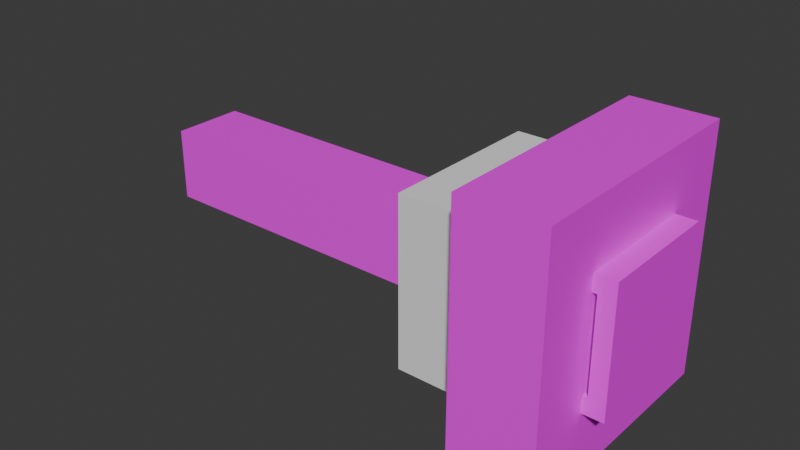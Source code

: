 # Source: pipe_pump.blend  (saved by Blender 4.2.66; exported with 4.5.12 LTS)
import bpy
from mathutils import Matrix  # noqa: F401  (used for matrix-valued properties, if any)

bpy.ops.wm.read_factory_settings(use_empty=True)
scene = bpy.context.scene
scene.name = 'Scene'

# ---- collections
col_collection = bpy.data.collections.new('Collection'); scene.collection.children.link(col_collection)

# ---- images (referenced by path relative to the original .blend; pixels are not part of the script)
import os
ASSET_DIR = os.environ.get("B2B_ASSET_DIR", "")  # directory of the original .blend (textures are referenced by path, not embedded)
HERE = os.path.dirname(os.path.abspath(__file__))  # packed textures are extracted next to this script under _unpacked/

def load_image(name, relpath, width, height, colorspace="sRGB"):
    """Load a texture the original file referenced (path relative to the .blend, or extracted next to this script)."""
    p = next((c for c in (os.path.join(HERE, relpath), os.path.join(ASSET_DIR, relpath)) if relpath and os.path.exists(c)), "")
    if p:
        img = bpy.data.images.load(p, check_existing=True)
        img.name = name
    else:  # same state as the original file: an image datablock whose file is absent (Cycles renders it pink)
        img = bpy.data.images.new(name, width, height)
        img.source = "FILE"
        img.filepath = "//" + (relpath or name)
    img.colorspace_settings.name = colorspace
    return img
img_crankshaft_pump_png = load_image('crankshaft_pump.png', 'crankshaft_pump.png', 1024, 1024, 'sRGB')

# ---- materials (node trees are filled in below, after node groups)
mat_material = bpy.data.materials.new('Material')
mat_material.alpha_threshold = 0.0
mat_material.roughness = 0.5
mat_material.line_color = (0.0, 0.0, 0.0, 1.0)

# ---- material node trees
mat_material.use_nodes = True; mat_material.node_tree.nodes.clear()
_N = mat_material.node_tree.nodes; _L = mat_material.node_tree.links
n0 = _N.new('ShaderNodeOutputMaterial'); n0.name = 'Material Output'; n0.location = (300, 300)
n1 = _N.new('ShaderNodeBsdfPrincipled'); n1.name = 'Principled BSDF'; n1.location = (10, 300)
n1.inputs[3].default_value = 1.45
n2 = _N.new('ShaderNodeTexImage'); n2.name = 'Image Texture'; n2.location = (-313, 273)
n2.image = img_crankshaft_pump_png
n2.interpolation = 'Closest'
_L.new(n1.outputs[0], n0.inputs[0])
_L.new(n2.outputs[0], n1.inputs[0])
n0.is_active_output = True

# ---- world
world_world = bpy.data.worlds.new('World'); scene.world = world_world
world_world.use_nodes = True; world_world.node_tree.nodes.clear()
_N = world_world.node_tree.nodes; _L = world_world.node_tree.links
n0 = _N.new('ShaderNodeOutputWorld'); n0.name = 'World Output'; n0.location = (300, 300)
n1 = _N.new('ShaderNodeBackground'); n1.name = 'Background'; n1.location = (10, 300)
n1.inputs[0].default_value = (0.05088, 0.05088, 0.05088, 1.0)
_L.new(n1.outputs[0], n0.inputs[0])
n0.is_active_output = True
world_world.color = (0.05088, 0.05088, 0.05088)
world_world.sun_shadow_jitter_overblur = 0.0

# ---- meshes
me_cube_002 = bpy.data.meshes.new('Cube.002')
me_cube_002.from_pydata([(-1.0, -1.0, -1.0), (-1.0, -1.0, 1.0), (-1.0, 1.0, -1.0), (-1.0, 1.0, 1.0), (1.0, -1.0, -1.0), (1.0, -1.0, 1.0), (1.0, 1.0, -1.0), (1.0, 1.0, 1.0)], [], [(0, 1, 3, 2), (2, 3, 7, 6), (6, 7, 5, 4), (4, 5, 1, 0), (2, 6, 4, 0), (7, 3, 1, 5)])
_uv = me_cube_002.uv_layers.new(name='UVMap')
_uv.uv.foreach_set('vector', [0.5, 0.5094, 1.0, 0.5094, 1.0, 1.009, 0.5, 1.009, 0.5, 0.5094, 1.0, 0.5094, 1.0, 0.7594, 0.5, 0.7594, 0.5, 0.5094, 1.0, 0.5094, 1.0, 1.009, 0.5, 1.009, 0.5, 0.7594, 1.0, 0.7594, 1.0, 1.009, 0.5, 1.009, 0.5, 0.5094, 0.75, 0.5094, 0.75, 1.009, 0.5, 1.009, 0.75, 0.5094, 1.0, 0.5094, 1.0, 1.009, 0.75, 1.009])
me_cube_002.materials.append(mat_material)
me_cube_002.update()
me_cube_004 = bpy.data.meshes.new('Cube.004')
me_cube_004.from_pydata([(-1.0, -1.0, -1.0), (-1.0, -1.0, 1.0), (-1.0, 1.0, -1.0), (-1.0, 1.0, 1.0), (1.0, -1.0, -1.0), (1.0, -1.0, 1.0), (1.0, 1.0, -1.0), (1.0, 1.0, 1.0)], [], [(0, 1, 3, 2), (2, 3, 7, 6), (6, 7, 5, 4), (4, 5, 1, 0), (2, 6, 4, 0), (7, 3, 1, 5)])
_uv = me_cube_004.uv_layers.new(name='UVMap')
_uv.uv.foreach_set('vector', [0.5, 0.5094, 1.0, 0.5094, 1.0, 1.009, 0.5, 1.009, 0.5, 0.5094, 1.0, 0.5094, 1.0, 0.7594, 0.5, 0.7594, 0.5, 0.5094, 1.0, 0.5094, 1.0, 1.009, 0.5, 1.009, 0.5, 0.7594, 1.0, 0.7594, 1.0, 1.009, 0.5, 1.009, 0.5, 0.5094, 0.75, 0.5094, 0.75, 1.009, 0.5, 1.009, 0.75, 0.5094, 1.0, 0.5094, 1.0, 1.009, 0.75, 1.009])
me_cube_004.materials.append(None)
me_cube_004.update()
me_cube_005 = bpy.data.meshes.new('Cube.005')
me_cube_005.from_pydata([(-0.7401, -1.0, -0.7401), (-0.7401, -1.0, 0.7401), (-0.7401, 1.0, -0.7401), (-0.7401, 1.0, 0.7401), (0.7401, -1.0, -0.7401), (0.7401, -1.0, 0.7401), (0.7401, 1.0, -0.7401), (0.7401, 1.0, 0.7401), (-1.0, -1.0, -1.0), (-1.0, -1.0, 1.0), (-1.0, 1.0, 1.0), (-1.0, 1.0, -1.0), (1.0, 1.0, -1.0), (1.0, 1.0, 1.0), (1.0, -1.0, 1.0), (1.0, -1.0, -1.0), (-0.7401, 0.7866, 0.7401), (-0.7401, 0.7866, -0.7401), (0.7401, 0.7866, -0.7401), (0.7401, 0.7866, 0.7401), (-0.7401, -0.7866, -0.7401), (-0.7401, -0.7866, 0.7401), (0.7401, -0.7866, 0.7401), (0.7401, -0.7866, -0.7401), (-7.166, -0.5788, -0.5788), (-7.166, -0.5788, 0.5788), (-7.166, 0.5788, -0.5788), (-7.166, 0.5788, 0.5788), (0.2129, -0.5788, -0.5788), (0.2129, -0.5788, 0.5788), (0.2129, 0.5788, -0.5788), (0.2129, 0.5788, 0.5788)], [], [(8, 9, 10, 11), (7, 6, 18, 19), (12, 13, 14, 15), (0, 4, 23, 20), (11, 12, 15, 8), (13, 10, 9, 14), (0, 1, 9, 8), (3, 2, 11, 10), (2, 6, 12, 11), (7, 3, 10, 13), (6, 7, 13, 12), (5, 4, 15, 14), (4, 0, 8, 15), (1, 5, 14, 9), (17, 16, 19, 18), (6, 2, 17, 18), (3, 7, 19, 16), (2, 3, 16, 17), (23, 22, 21, 20), (1, 0, 20, 21), (5, 1, 21, 22), (4, 5, 22, 23), (24, 25, 27, 26), (26, 27, 31, 30), (30, 31, 29, 28), (28, 29, 25, 24), (26, 30, 28, 24), (31, 27, 25, 29)])
_uv = me_cube_005.uv_layers.new(name='UVMap')
_uv.uv.foreach_set('vector', [0.0, 0.5, 0.5, 0.5, 0.5, 1.0, 0.0, 1.0, 0.435, 0.935, 0.06498, 0.935, 0.06498, 0.935, 0.435, 0.935, 0.0, 0.5, 0.5, 0.5, 0.5, 1.0, 0.0, 1.0, 0.06498, 0.935, 0.06498, 0.565, 0.06498, 0.565, 0.06498, 0.935, 0.0, 0.5, 0.5, 0.5, 0.5, 1.0, 0.0, 1.0, 0.0, 0.5, 0.5, 0.5, 0.5, 1.0, 0.0, 1.0, 0.06498, 0.935, 0.435, 0.935, 0.5, 1.0, 0.0, 1.0, 0.435, 0.565, 0.06498, 0.565, 0.0, 0.5, 0.5, 0.5, 0.06498, 0.565, 0.06498, 0.935, 0.0, 1.0, 0.0, 0.5, 0.435, 0.935, 0.435, 0.565, 0.5, 0.5, 0.5, 1.0, 0.06498, 0.935, 0.435, 0.935, 0.5, 1.0, 0.0, 1.0, 0.435, 0.565, 0.06498, 0.565, 0.0, 0.5, 0.5, 0.5, 0.06498, 0.565, 0.06498, 0.935, 0.0, 1.0, 0.0, 0.5, 0.435, 0.935, 0.435, 0.565, 0.5, 0.5, 0.5, 1.0, 0.06498, 0.565, 0.435, 0.565, 0.435, 0.935, 0.06498, 0.935, 0.06498, 0.935, 0.06498, 0.565, 0.06498, 0.565, 0.06498, 0.935, 0.435, 0.565, 0.435, 0.935, 0.435, 0.935, 0.435, 0.565, 0.06498, 0.565, 0.435, 0.565, 0.435, 0.565, 0.06498, 0.565, 0.06498, 0.565, 0.435, 0.565, 0.435, 0.935, 0.06498, 0.935, 0.435, 0.935, 0.06498, 0.935, 0.06498, 0.935, 0.435, 0.935, 0.435, 0.565, 0.435, 0.935, 0.435, 0.935, 0.435, 0.565, 0.06498, 0.565, 0.435, 0.565, 0.435, 0.565, 0.06498, 0.565, 0.0, 0.0, 1.0, 0.0, 1.0, 1.0, 0.0, 1.0, 0.0, 0.5625, 0.5, 0.5625, 0.5, 1.0, 0.0, 1.0, 0.0, 0.0, 1.0, 0.0, 1.0, 1.0, 0.0, 1.0, 0.0, 0.5, 0.5, 0.5, 0.5, 0.9375, 0.0, 0.9375, 0.0625, 0.5, 0.5, 0.5, 0.5, 1.0, 0.0625, 1.0, 0.0, 0.5, 0.4375, 0.5, 0.4375, 1.0, 0.0, 1.0])
me_cube_005.materials.append(mat_material)
me_cube_005.update()

# ---- objects
ob_base = bpy.data.objects.new('base', me_cube_002)
ob_pump = bpy.data.objects.new('pump', me_cube_004)
ob_arm = bpy.data.objects.new('arm', me_cube_005)

# ---- transforms, parenting, visibility, modifiers, constraints
ob_base.location = (0.0, 0.0, 0.0)
ob_base.scale = (0.0625, 0.1875, 0.1875)
ob_pump.location = (-0.125, 0.0, 0.0)
ob_pump.scale = (0.0625, 0.125, 0.125)
ob_arm.location = (0.0, 0.0, 0.0)
ob_arm.scale = (0.09375, 0.09375, 0.09375)

# ---- collection membership
col_collection.objects.link(ob_base)
col_collection.objects.link(ob_pump)
col_collection.objects.link(ob_arm)

# ---- scene / render settings (as saved in the file)
scene.frame_start = 1; scene.frame_end = 250; scene.frame_set(1)
scene.render.engine = 'BLENDER_EEVEE_NEXT'
bpy.context.view_layer.update()

# ---- added for rendering (the .blend has no active camera and no usable light): camera, sun
cam_auto = bpy.data.cameras.new('AutoCamera')
cam_auto.lens = 50.0
cam_auto.sensor_width = 36.0
cam_auto.clip_end = 1000.0
ob_auto_camera = bpy.data.objects.new('AutoCamera', cam_auto)
scene.collection.objects.link(ob_auto_camera)
ob_auto_camera.location = (0.572638, -1.034, 0.689334)
ob_auto_camera.rotation_euler = (1.09748, -7.21219e-08, 0.694738)
scene.camera = ob_auto_camera
light_auto_sun = bpy.data.lights.new('AutoSun', 'SUN')
light_auto_sun.energy = 3.0
light_auto_sun.angle = 0.0523599
ob_auto_sun = bpy.data.objects.new('AutoSun', light_auto_sun)
scene.collection.objects.link(ob_auto_sun)
ob_auto_sun.rotation_euler = (0.872665, 0.174533, 0.523599)
bpy.context.view_layer.update()
